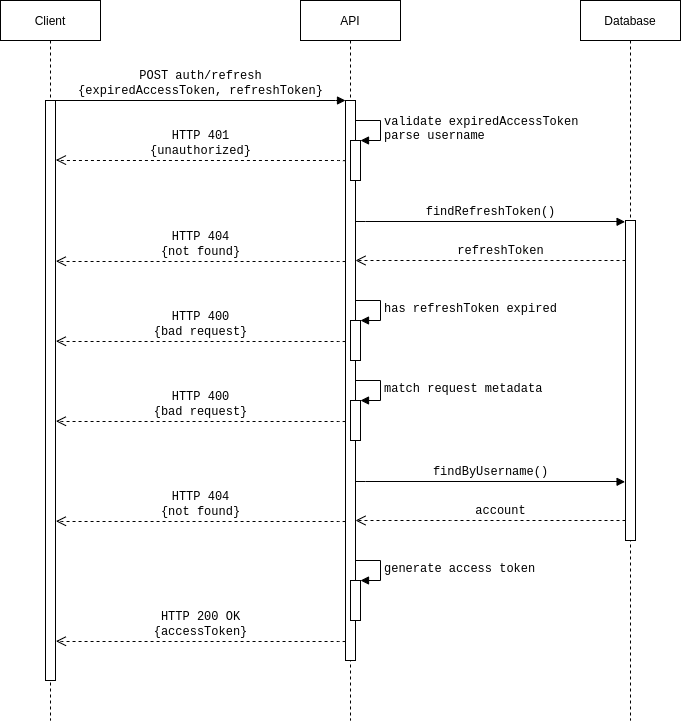

The diagram above was exported from draw.io. Its source (the exported page's mxGraphModel, read from the mxfile embedded in the PNG):
<mxGraphModel dx="1422" dy="957" grid="1" gridSize="10" guides="1" tooltips="1" connect="1" arrows="1" fold="1" page="1" pageScale="1" pageWidth="1100" pageHeight="850" background="#ffffff" math="0" shadow="0">
  <root>
    <mxCell id="VfCQMgGQBSBTFtwBc627-0" />
    <mxCell id="VfCQMgGQBSBTFtwBc627-1" parent="VfCQMgGQBSBTFtwBc627-0" />
    <mxCell id="VfCQMgGQBSBTFtwBc627-2" value="&lt;font face=&quot;Helvetica&quot;&gt;API&lt;/font&gt;" style="shape=umlLifeline;perimeter=lifelinePerimeter;whiteSpace=wrap;html=1;container=1;collapsible=0;recursiveResize=0;outlineConnect=0;rounded=0;shadow=0;comic=0;labelBackgroundColor=none;strokeWidth=1;fontFamily=Verdana;fontSize=12;align=center;fillColor=none;" parent="VfCQMgGQBSBTFtwBc627-1" vertex="1">
      <mxGeometry x="400" y="80" width="100" height="720" as="geometry" />
    </mxCell>
    <mxCell id="VfCQMgGQBSBTFtwBc627-3" value="" style="html=1;points=[];perimeter=orthogonalPerimeter;rounded=0;shadow=0;comic=0;labelBackgroundColor=none;strokeWidth=1;fontFamily=Verdana;fontSize=12;align=center;" parent="VfCQMgGQBSBTFtwBc627-2" vertex="1">
      <mxGeometry x="45" y="100" width="10" height="560" as="geometry" />
    </mxCell>
    <mxCell id="VfCQMgGQBSBTFtwBc627-6" value="&lt;font face=&quot;Helvetica&quot;&gt;Database&lt;/font&gt;" style="shape=umlLifeline;perimeter=lifelinePerimeter;whiteSpace=wrap;html=1;container=1;collapsible=0;recursiveResize=0;outlineConnect=0;rounded=0;shadow=0;comic=0;labelBackgroundColor=none;strokeWidth=1;fontFamily=Verdana;fontSize=12;align=center;fillColor=none;" parent="VfCQMgGQBSBTFtwBc627-1" vertex="1">
      <mxGeometry x="680" y="80" width="100" height="720" as="geometry" />
    </mxCell>
    <mxCell id="VfCQMgGQBSBTFtwBc627-7" value="" style="html=1;points=[];perimeter=orthogonalPerimeter;rounded=0;shadow=0;comic=0;labelBackgroundColor=none;strokeWidth=1;fontFamily=Verdana;fontSize=12;align=center;" parent="VfCQMgGQBSBTFtwBc627-6" vertex="1">
      <mxGeometry x="45" y="220" width="10" height="320" as="geometry" />
    </mxCell>
    <mxCell id="VfCQMgGQBSBTFtwBc627-19" value="&lt;font face=&quot;Courier New&quot;&gt;refreshToken&lt;/font&gt;" style="html=1;verticalAlign=bottom;endArrow=open;dashed=1;endSize=8;labelBackgroundColor=none;fontFamily=Verdana;fontSize=12;edgeStyle=elbowEdgeStyle;elbow=vertical;" parent="VfCQMgGQBSBTFtwBc627-6" edge="1" target="VfCQMgGQBSBTFtwBc627-3">
      <mxGeometry x="-0.0741" relative="1" as="geometry">
        <mxPoint x="-166" y="260" as="targetPoint" />
        <Array as="points">
          <mxPoint x="-120" y="260" />
        </Array>
        <mxPoint x="45" y="260" as="sourcePoint" />
        <mxPoint as="offset" />
      </mxGeometry>
    </mxCell>
    <mxCell id="VfCQMgGQBSBTFtwBc627-8" value="&lt;font face=&quot;Helvetica&quot;&gt;Client&lt;/font&gt;" style="shape=umlLifeline;perimeter=lifelinePerimeter;whiteSpace=wrap;html=1;container=1;collapsible=0;recursiveResize=0;outlineConnect=0;rounded=0;shadow=0;comic=0;labelBackgroundColor=none;strokeWidth=1;fontFamily=Verdana;fontSize=12;align=center;fillColor=none;" parent="VfCQMgGQBSBTFtwBc627-1" vertex="1">
      <mxGeometry x="100" y="80" width="100" height="720" as="geometry" />
    </mxCell>
    <mxCell id="VfCQMgGQBSBTFtwBc627-9" value="" style="html=1;points=[];perimeter=orthogonalPerimeter;rounded=0;shadow=0;comic=0;labelBackgroundColor=none;strokeWidth=1;fontFamily=Verdana;fontSize=12;align=center;" parent="VfCQMgGQBSBTFtwBc627-8" vertex="1">
      <mxGeometry x="45" y="100" width="10" height="580" as="geometry" />
    </mxCell>
    <mxCell id="VfCQMgGQBSBTFtwBc627-10" value="&lt;font face=&quot;Courier New&quot;&gt;POST auth/refresh&lt;br&gt;{expiredAccessToken, refreshToken}&lt;/font&gt;" style="html=1;verticalAlign=bottom;endArrow=block;entryX=0;entryY=0;labelBackgroundColor=none;fontFamily=Verdana;fontSize=12;edgeStyle=elbowEdgeStyle;elbow=vertical;" parent="VfCQMgGQBSBTFtwBc627-1" source="VfCQMgGQBSBTFtwBc627-9" target="VfCQMgGQBSBTFtwBc627-3" edge="1">
      <mxGeometry relative="1" as="geometry">
        <mxPoint x="220" y="190" as="sourcePoint" />
      </mxGeometry>
    </mxCell>
    <mxCell id="VfCQMgGQBSBTFtwBc627-17" value="&lt;font face=&quot;Courier New&quot;&gt;HTTP 401&lt;br&gt;{unauthorized}&lt;/font&gt;" style="html=1;verticalAlign=bottom;endArrow=open;dashed=1;endSize=8;labelBackgroundColor=none;fontFamily=Verdana;fontSize=12;edgeStyle=elbowEdgeStyle;elbow=vertical;exitX=-0.003;exitY=0.139;exitDx=0;exitDy=0;exitPerimeter=0;entryX=1.044;entryY=0.132;entryDx=0;entryDy=0;entryPerimeter=0;" parent="VfCQMgGQBSBTFtwBc627-1" edge="1">
      <mxGeometry x="0.001" relative="1" as="geometry">
        <mxPoint x="155.44000000000005" y="239.55999999999995" as="targetPoint" />
        <Array as="points" />
        <mxPoint x="444.97" y="240.83999999999992" as="sourcePoint" />
        <mxPoint as="offset" />
      </mxGeometry>
    </mxCell>
    <mxCell id="VfCQMgGQBSBTFtwBc627-18" value="&lt;font face=&quot;Courier New&quot;&gt;findRefreshToken()&lt;/font&gt;" style="html=1;verticalAlign=bottom;endArrow=block;entryX=-0.042;entryY=0.265;labelBackgroundColor=none;fontFamily=Verdana;fontSize=12;edgeStyle=elbowEdgeStyle;elbow=vertical;entryDx=0;entryDy=0;entryPerimeter=0;exitX=1.004;exitY=0.216;exitDx=0;exitDy=0;exitPerimeter=0;" parent="VfCQMgGQBSBTFtwBc627-1" edge="1" source="VfCQMgGQBSBTFtwBc627-3">
      <mxGeometry relative="1" as="geometry">
        <mxPoint x="470" y="301" as="sourcePoint" />
        <mxPoint x="724.5800000000002" y="301.30000000000007" as="targetPoint" />
      </mxGeometry>
    </mxCell>
    <mxCell id="R6sqFxIfMZeXjHOTyyVB-0" value="" style="html=1;points=[];perimeter=orthogonalPerimeter;" vertex="1" parent="VfCQMgGQBSBTFtwBc627-1">
      <mxGeometry x="450" y="220" width="10" height="40" as="geometry" />
    </mxCell>
    <mxCell id="R6sqFxIfMZeXjHOTyyVB-1" value="&lt;font face=&quot;Courier New&quot;&gt;&lt;span style=&quot;font-size: 12px&quot;&gt;validate&amp;nbsp;&lt;/span&gt;&lt;/font&gt;&lt;span style=&quot;font-family: &amp;quot;courier new&amp;quot;; font-size: 12px; text-align: center;&quot;&gt;expiredAccessToken&lt;/span&gt;&lt;font face=&quot;Courier New&quot;&gt;&lt;span style=&quot;font-size: 12px&quot;&gt;&lt;br&gt;parse username&lt;br&gt;&lt;/span&gt;&lt;/font&gt;" style="edgeStyle=orthogonalEdgeStyle;html=1;align=left;spacingLeft=2;endArrow=block;rounded=0;entryX=1;entryY=0;labelBackgroundColor=none;" edge="1" parent="VfCQMgGQBSBTFtwBc627-1" target="R6sqFxIfMZeXjHOTyyVB-0">
      <mxGeometry relative="1" as="geometry">
        <mxPoint x="455" y="200" as="sourcePoint" />
        <Array as="points">
          <mxPoint x="480" y="200" />
        </Array>
      </mxGeometry>
    </mxCell>
    <mxCell id="2FtiKCMbcoyl-OgC5gTo-0" value="" style="html=1;points=[];perimeter=orthogonalPerimeter;" vertex="1" parent="VfCQMgGQBSBTFtwBc627-1">
      <mxGeometry x="450" y="400" width="10" height="40" as="geometry" />
    </mxCell>
    <mxCell id="2FtiKCMbcoyl-OgC5gTo-1" value="&lt;font face=&quot;Courier New&quot;&gt;&lt;span style=&quot;font-size: 12px&quot;&gt;has refreshToken expired&lt;br&gt;&lt;/span&gt;&lt;/font&gt;" style="edgeStyle=orthogonalEdgeStyle;html=1;align=left;spacingLeft=2;endArrow=block;rounded=0;entryX=1;entryY=0;labelBackgroundColor=none;" edge="1" parent="VfCQMgGQBSBTFtwBc627-1" target="2FtiKCMbcoyl-OgC5gTo-0">
      <mxGeometry relative="1" as="geometry">
        <mxPoint x="455" y="380" as="sourcePoint" />
        <Array as="points">
          <mxPoint x="480" y="380" />
        </Array>
      </mxGeometry>
    </mxCell>
    <mxCell id="rAMnZp8ZtMs1PCejKhVI-0" value="&lt;font face=&quot;Courier New&quot;&gt;HTTP 400&lt;br&gt;{bad request}&lt;/font&gt;" style="html=1;verticalAlign=bottom;endArrow=open;dashed=1;endSize=8;labelBackgroundColor=none;fontFamily=Verdana;fontSize=12;edgeStyle=elbowEdgeStyle;elbow=vertical;exitX=-0.003;exitY=0.139;exitDx=0;exitDy=0;exitPerimeter=0;entryX=1.044;entryY=0.132;entryDx=0;entryDy=0;entryPerimeter=0;" edge="1" parent="VfCQMgGQBSBTFtwBc627-1">
      <mxGeometry x="0.001" relative="1" as="geometry">
        <mxPoint x="155.44000000000005" y="420.72" as="targetPoint" />
        <Array as="points" />
        <mxPoint x="444.97" y="421.1600000000001" as="sourcePoint" />
        <mxPoint as="offset" />
      </mxGeometry>
    </mxCell>
    <mxCell id="rAMnZp8ZtMs1PCejKhVI-1" value="" style="html=1;points=[];perimeter=orthogonalPerimeter;" vertex="1" parent="VfCQMgGQBSBTFtwBc627-1">
      <mxGeometry x="450" y="480" width="10" height="40" as="geometry" />
    </mxCell>
    <mxCell id="rAMnZp8ZtMs1PCejKhVI-2" value="&lt;font face=&quot;Courier New&quot;&gt;&lt;span style=&quot;font-size: 12px&quot;&gt;match request metadata&lt;br&gt;&lt;/span&gt;&lt;/font&gt;" style="edgeStyle=orthogonalEdgeStyle;html=1;align=left;spacingLeft=2;endArrow=block;rounded=0;entryX=1;entryY=0;labelBackgroundColor=none;" edge="1" parent="VfCQMgGQBSBTFtwBc627-1" target="rAMnZp8ZtMs1PCejKhVI-1">
      <mxGeometry relative="1" as="geometry">
        <mxPoint x="455" y="460" as="sourcePoint" />
        <Array as="points">
          <mxPoint x="480" y="460" />
        </Array>
      </mxGeometry>
    </mxCell>
    <mxCell id="v6FO5n8QJC79K7dSaReg-1" value="&lt;font face=&quot;Courier New&quot;&gt;HTTP 400&lt;br&gt;{bad request}&lt;/font&gt;" style="html=1;verticalAlign=bottom;endArrow=open;dashed=1;endSize=8;labelBackgroundColor=none;fontFamily=Verdana;fontSize=12;edgeStyle=elbowEdgeStyle;elbow=vertical;exitX=-0.003;exitY=0.139;exitDx=0;exitDy=0;exitPerimeter=0;entryX=1.044;entryY=0.132;entryDx=0;entryDy=0;entryPerimeter=0;" edge="1" parent="VfCQMgGQBSBTFtwBc627-1">
      <mxGeometry x="0.001" relative="1" as="geometry">
        <mxPoint x="155.44000000000005" y="500.72" as="targetPoint" />
        <Array as="points" />
        <mxPoint x="444.97" y="501.1600000000001" as="sourcePoint" />
        <mxPoint as="offset" />
      </mxGeometry>
    </mxCell>
    <mxCell id="Q01p5GBaY8uhpbnws4Rs-0" value="&lt;font face=&quot;Courier New&quot;&gt;account&lt;/font&gt;" style="html=1;verticalAlign=bottom;endArrow=open;dashed=1;endSize=8;labelBackgroundColor=none;fontFamily=Verdana;fontSize=12;edgeStyle=elbowEdgeStyle;elbow=vertical;" edge="1" parent="VfCQMgGQBSBTFtwBc627-1">
      <mxGeometry x="-0.0741" relative="1" as="geometry">
        <mxPoint x="455" y="600" as="targetPoint" />
        <Array as="points">
          <mxPoint x="560" y="600" />
        </Array>
        <mxPoint x="725" y="600" as="sourcePoint" />
        <mxPoint as="offset" />
      </mxGeometry>
    </mxCell>
    <mxCell id="Cz2vNdTePW9pomGqTqLh-0" value="" style="html=1;points=[];perimeter=orthogonalPerimeter;" vertex="1" parent="VfCQMgGQBSBTFtwBc627-1">
      <mxGeometry x="450" y="660" width="10" height="40" as="geometry" />
    </mxCell>
    <mxCell id="Cz2vNdTePW9pomGqTqLh-1" value="&lt;font face=&quot;Courier New&quot; style=&quot;font-size: 12px&quot;&gt;generate access token&lt;/font&gt;" style="edgeStyle=orthogonalEdgeStyle;html=1;align=left;spacingLeft=2;endArrow=block;rounded=0;entryX=1;entryY=0;labelBackgroundColor=none;" edge="1" parent="VfCQMgGQBSBTFtwBc627-1" target="Cz2vNdTePW9pomGqTqLh-0">
      <mxGeometry relative="1" as="geometry">
        <mxPoint x="455" y="640" as="sourcePoint" />
        <Array as="points">
          <mxPoint x="480" y="640" />
        </Array>
      </mxGeometry>
    </mxCell>
    <mxCell id="oeb_FsiUXBOQncdqN7-y-1" value="&lt;span style=&quot;font-family: &amp;#34;courier new&amp;#34;&quot;&gt;HTTP 200 OK&lt;/span&gt;&lt;br style=&quot;font-family: &amp;#34;courier new&amp;#34;&quot;&gt;&lt;span style=&quot;font-family: &amp;#34;courier new&amp;#34;&quot;&gt;{accessToken}&lt;/span&gt;" style="html=1;verticalAlign=bottom;endArrow=open;dashed=1;endSize=8;labelBackgroundColor=none;fontFamily=Verdana;fontSize=12;edgeStyle=elbowEdgeStyle;elbow=vertical;exitX=-0.003;exitY=0.139;exitDx=0;exitDy=0;exitPerimeter=0;entryX=1.044;entryY=0.132;entryDx=0;entryDy=0;entryPerimeter=0;" edge="1" parent="VfCQMgGQBSBTFtwBc627-1">
      <mxGeometry x="0.001" relative="1" as="geometry">
        <mxPoint x="155.44000000000005" y="720.72" as="targetPoint" />
        <Array as="points" />
        <mxPoint x="444.97" y="721.1600000000001" as="sourcePoint" />
        <mxPoint as="offset" />
      </mxGeometry>
    </mxCell>
    <mxCell id="HpfTZmqxkkzetq9hY1nX-2" value="&lt;font face=&quot;Courier New&quot;&gt;findByUsername()&lt;/font&gt;" style="html=1;verticalAlign=bottom;endArrow=block;entryX=-0.042;entryY=0.265;labelBackgroundColor=none;fontFamily=Verdana;fontSize=12;edgeStyle=elbowEdgeStyle;elbow=vertical;entryDx=0;entryDy=0;entryPerimeter=0;exitX=1.004;exitY=0.216;exitDx=0;exitDy=0;exitPerimeter=0;" edge="1" parent="VfCQMgGQBSBTFtwBc627-1">
      <mxGeometry relative="1" as="geometry">
        <mxPoint x="455.03999999999996" y="560.96" as="sourcePoint" />
        <mxPoint x="724.5800000000004" y="561.3000000000001" as="targetPoint" />
      </mxGeometry>
    </mxCell>
    <mxCell id="CgdJswW6s4CyowS8kZfm-0" value="&lt;font face=&quot;Courier New&quot;&gt;HTTP 404&lt;br&gt;{not found}&lt;/font&gt;" style="html=1;verticalAlign=bottom;endArrow=open;dashed=1;endSize=8;labelBackgroundColor=none;fontFamily=Verdana;fontSize=12;edgeStyle=elbowEdgeStyle;elbow=vertical;exitX=-0.003;exitY=0.139;exitDx=0;exitDy=0;exitPerimeter=0;entryX=1.044;entryY=0.132;entryDx=0;entryDy=0;entryPerimeter=0;" edge="1" parent="VfCQMgGQBSBTFtwBc627-1">
      <mxGeometry x="0.001" relative="1" as="geometry">
        <mxPoint x="155.44000000000005" y="340.72" as="targetPoint" />
        <Array as="points" />
        <mxPoint x="444.97" y="341.1600000000001" as="sourcePoint" />
        <mxPoint as="offset" />
      </mxGeometry>
    </mxCell>
    <mxCell id="-7uFSUoNdTKhoYg6oH3d-1" value="&lt;font face=&quot;Courier New&quot;&gt;HTTP 404&lt;br&gt;{not found}&lt;/font&gt;" style="html=1;verticalAlign=bottom;endArrow=open;dashed=1;endSize=8;labelBackgroundColor=none;fontFamily=Verdana;fontSize=12;edgeStyle=elbowEdgeStyle;elbow=vertical;exitX=-0.003;exitY=0.139;exitDx=0;exitDy=0;exitPerimeter=0;entryX=1.044;entryY=0.132;entryDx=0;entryDy=0;entryPerimeter=0;" edge="1" parent="VfCQMgGQBSBTFtwBc627-1">
      <mxGeometry x="0.001" relative="1" as="geometry">
        <mxPoint x="155.44000000000005" y="600.72" as="targetPoint" />
        <Array as="points" />
        <mxPoint x="444.97" y="601.1600000000001" as="sourcePoint" />
        <mxPoint as="offset" />
      </mxGeometry>
    </mxCell>
  </root>
</mxGraphModel>